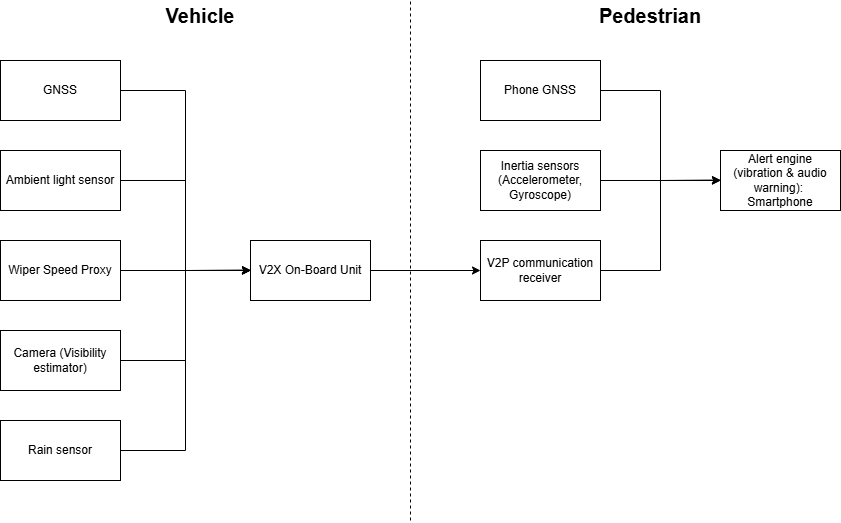

The diagram above was exported from draw.io. Its source (the exported page's mxGraphModel, read from the mxfile embedded in the PNG):
<mxGraphModel dx="1303" dy="703" grid="1" gridSize="10" guides="1" tooltips="1" connect="1" arrows="1" fold="1" page="1" pageScale="1" pageWidth="1654" pageHeight="1169" math="0" shadow="0">
  <root>
    <mxCell id="0" />
    <mxCell id="1" parent="0" />
    <mxCell id="LRou0yUK5owFXsTBwrr--16" edge="1" parent="1" source="LRou0yUK5owFXsTBwrr--1" style="edgeStyle=orthogonalEdgeStyle;rounded=0;orthogonalLoop=1;jettySize=auto;html=1;exitX=1;exitY=0.5;exitDx=0;exitDy=0;entryX=0;entryY=0.5;entryDx=0;entryDy=0;" target="LRou0yUK5owFXsTBwrr--7">
      <mxGeometry relative="1" as="geometry" />
    </mxCell>
    <mxCell id="LRou0yUK5owFXsTBwrr--1" parent="1" style="rounded=0;whiteSpace=wrap;html=1;" value="GNSS" vertex="1">
      <mxGeometry height="60" width="120" x="70" y="90" as="geometry" />
    </mxCell>
    <mxCell id="LRou0yUK5owFXsTBwrr--18" edge="1" parent="1" source="LRou0yUK5owFXsTBwrr--2" style="edgeStyle=orthogonalEdgeStyle;rounded=0;orthogonalLoop=1;jettySize=auto;html=1;exitX=1;exitY=0.5;exitDx=0;exitDy=0;entryX=0;entryY=0.5;entryDx=0;entryDy=0;" target="LRou0yUK5owFXsTBwrr--7">
      <mxGeometry relative="1" as="geometry" />
    </mxCell>
    <mxCell id="LRou0yUK5owFXsTBwrr--2" parent="1" style="rounded=0;whiteSpace=wrap;html=1;" value="Ambient light sensor" vertex="1">
      <mxGeometry height="60" width="120" x="70" y="180" as="geometry" />
    </mxCell>
    <mxCell id="LRou0yUK5owFXsTBwrr--19" edge="1" parent="1" source="LRou0yUK5owFXsTBwrr--3" style="edgeStyle=orthogonalEdgeStyle;rounded=0;orthogonalLoop=1;jettySize=auto;html=1;exitX=1;exitY=0.5;exitDx=0;exitDy=0;">
      <mxGeometry relative="1" as="geometry">
        <mxPoint x="320" y="299.5" as="targetPoint" />
      </mxGeometry>
    </mxCell>
    <mxCell id="LRou0yUK5owFXsTBwrr--3" parent="1" style="rounded=0;whiteSpace=wrap;html=1;" value="Wiper Speed Proxy" vertex="1">
      <mxGeometry height="60" width="120" x="70" y="270" as="geometry" />
    </mxCell>
    <mxCell id="LRou0yUK5owFXsTBwrr--21" edge="1" parent="1" source="LRou0yUK5owFXsTBwrr--4" style="edgeStyle=orthogonalEdgeStyle;rounded=0;orthogonalLoop=1;jettySize=auto;html=1;exitX=1;exitY=0.5;exitDx=0;exitDy=0;entryX=0;entryY=0.5;entryDx=0;entryDy=0;" target="LRou0yUK5owFXsTBwrr--7">
      <mxGeometry relative="1" as="geometry" />
    </mxCell>
    <mxCell id="LRou0yUK5owFXsTBwrr--4" parent="1" style="rounded=0;whiteSpace=wrap;html=1;" value="Camera&amp;nbsp;&lt;span style=&quot;color: rgba(0, 0, 0, 0); font-family: monospace; font-size: 0px; text-align: start; text-wrap-mode: nowrap;&quot;&gt;%3CmxGraphModel%3E%3Croot%3E%3CmxCell%20id%3D%220%22%2F%3E%3CmxCell%20id%3D%221%22%20parent%3D%220%22%2F%3E%3CmxCell%20id%3D%222%22%20parent%3D%221%22%20style%3D%22rounded%3D0%3BwhiteSpace%3Dwrap%3Bhtml%3D1%3B%22%20value%3D%22Wiper%20Speed%20Proxy%22%20vertex%3D%221%22%3E%3CmxGeometry%20height%3D%2260%22%20width%3D%22120%22%20x%3D%2270%22%20y%3D%22270%22%20as%3D%22geometry%22%2F%3E%3C%2FmxCell%3E%3C%2Froot%3E%3C%2FmxGraphModel%3E&lt;/span&gt;(Visibility estimator)" vertex="1">
      <mxGeometry height="60" width="120" x="70" y="360" as="geometry" />
    </mxCell>
    <mxCell id="LRou0yUK5owFXsTBwrr--23" edge="1" parent="1" source="LRou0yUK5owFXsTBwrr--5" style="edgeStyle=orthogonalEdgeStyle;rounded=0;orthogonalLoop=1;jettySize=auto;html=1;exitX=1;exitY=0.5;exitDx=0;exitDy=0;entryX=0;entryY=0.5;entryDx=0;entryDy=0;" target="LRou0yUK5owFXsTBwrr--7">
      <mxGeometry relative="1" as="geometry" />
    </mxCell>
    <mxCell id="LRou0yUK5owFXsTBwrr--5" parent="1" style="rounded=0;whiteSpace=wrap;html=1;" value="Rain sensor" vertex="1">
      <mxGeometry height="60" width="120" x="70" y="450" as="geometry" />
    </mxCell>
    <mxCell id="LRou0yUK5owFXsTBwrr--6" parent="1" style="text;html=1;whiteSpace=wrap;strokeColor=none;fillColor=none;align=center;verticalAlign=middle;rounded=0;fontStyle=1;fontSize=20;" value="Vehicle" vertex="1">
      <mxGeometry height="30" width="60" x="240" y="30" as="geometry" />
    </mxCell>
    <mxCell id="LRou0yUK5owFXsTBwrr--25" edge="1" parent="1" source="LRou0yUK5owFXsTBwrr--7" style="edgeStyle=orthogonalEdgeStyle;rounded=0;orthogonalLoop=1;jettySize=auto;html=1;exitX=1;exitY=0.5;exitDx=0;exitDy=0;entryX=0;entryY=0.5;entryDx=0;entryDy=0;" target="LRou0yUK5owFXsTBwrr--10">
      <mxGeometry relative="1" as="geometry" />
    </mxCell>
    <mxCell id="LRou0yUK5owFXsTBwrr--7" parent="1" style="rounded=0;whiteSpace=wrap;html=1;" value="V2X On-Board Unit" vertex="1">
      <mxGeometry height="60" width="120" x="320" y="270" as="geometry" />
    </mxCell>
    <mxCell id="LRou0yUK5owFXsTBwrr--26" edge="1" parent="1" source="LRou0yUK5owFXsTBwrr--8" style="edgeStyle=orthogonalEdgeStyle;rounded=0;orthogonalLoop=1;jettySize=auto;html=1;exitX=1;exitY=0.5;exitDx=0;exitDy=0;entryX=0;entryY=0.5;entryDx=0;entryDy=0;" target="LRou0yUK5owFXsTBwrr--11">
      <mxGeometry relative="1" as="geometry" />
    </mxCell>
    <mxCell id="LRou0yUK5owFXsTBwrr--8" parent="1" style="rounded=0;whiteSpace=wrap;html=1;" value="Phone GNSS" vertex="1">
      <mxGeometry height="60" width="120" x="550" y="90" as="geometry" />
    </mxCell>
    <mxCell id="LRou0yUK5owFXsTBwrr--27" edge="1" parent="1" source="LRou0yUK5owFXsTBwrr--9" style="edgeStyle=orthogonalEdgeStyle;rounded=0;orthogonalLoop=1;jettySize=auto;html=1;exitX=1;exitY=0.5;exitDx=0;exitDy=0;">
      <mxGeometry relative="1" as="geometry">
        <mxPoint x="790" y="209.5" as="targetPoint" />
      </mxGeometry>
    </mxCell>
    <mxCell id="LRou0yUK5owFXsTBwrr--9" parent="1" style="rounded=0;whiteSpace=wrap;html=1;" value="Inertia sensors&lt;div&gt;(Accelerometer, Gyroscope)&lt;/div&gt;" vertex="1">
      <mxGeometry height="60" width="120" x="550" y="180" as="geometry" />
    </mxCell>
    <mxCell id="LRou0yUK5owFXsTBwrr--29" edge="1" parent="1" source="LRou0yUK5owFXsTBwrr--10" style="edgeStyle=orthogonalEdgeStyle;rounded=0;orthogonalLoop=1;jettySize=auto;html=1;exitX=1;exitY=0.5;exitDx=0;exitDy=0;entryX=0;entryY=0.5;entryDx=0;entryDy=0;" target="LRou0yUK5owFXsTBwrr--11">
      <mxGeometry relative="1" as="geometry" />
    </mxCell>
    <mxCell id="LRou0yUK5owFXsTBwrr--10" parent="1" style="rounded=0;whiteSpace=wrap;html=1;" value="V2P communication receiver" vertex="1">
      <mxGeometry height="60" width="120" x="550" y="270" as="geometry" />
    </mxCell>
    <mxCell id="LRou0yUK5owFXsTBwrr--11" parent="1" style="rounded=0;whiteSpace=wrap;html=1;" value="Alert engine&lt;div&gt;(vibration &amp;amp; audio warning):&amp;nbsp;&lt;/div&gt;&lt;div&gt;Smartphone&lt;/div&gt;" vertex="1">
      <mxGeometry height="60" width="120" x="790" y="180" as="geometry" />
    </mxCell>
    <mxCell id="LRou0yUK5owFXsTBwrr--12" parent="1" style="text;html=1;whiteSpace=wrap;strokeColor=none;fillColor=none;align=center;verticalAlign=middle;rounded=0;fontStyle=1;fontSize=20;" value="Pedestrian" vertex="1">
      <mxGeometry height="30" width="60" x="690" y="30" as="geometry" />
    </mxCell>
    <mxCell id="LRou0yUK5owFXsTBwrr--13" edge="1" parent="1" style="endArrow=none;dashed=1;html=1;rounded=0;" value="">
      <mxGeometry height="50" relative="1" width="50" as="geometry">
        <mxPoint x="480" y="550" as="sourcePoint" />
        <mxPoint x="480" y="30" as="targetPoint" />
      </mxGeometry>
    </mxCell>
  </root>
</mxGraphModel>